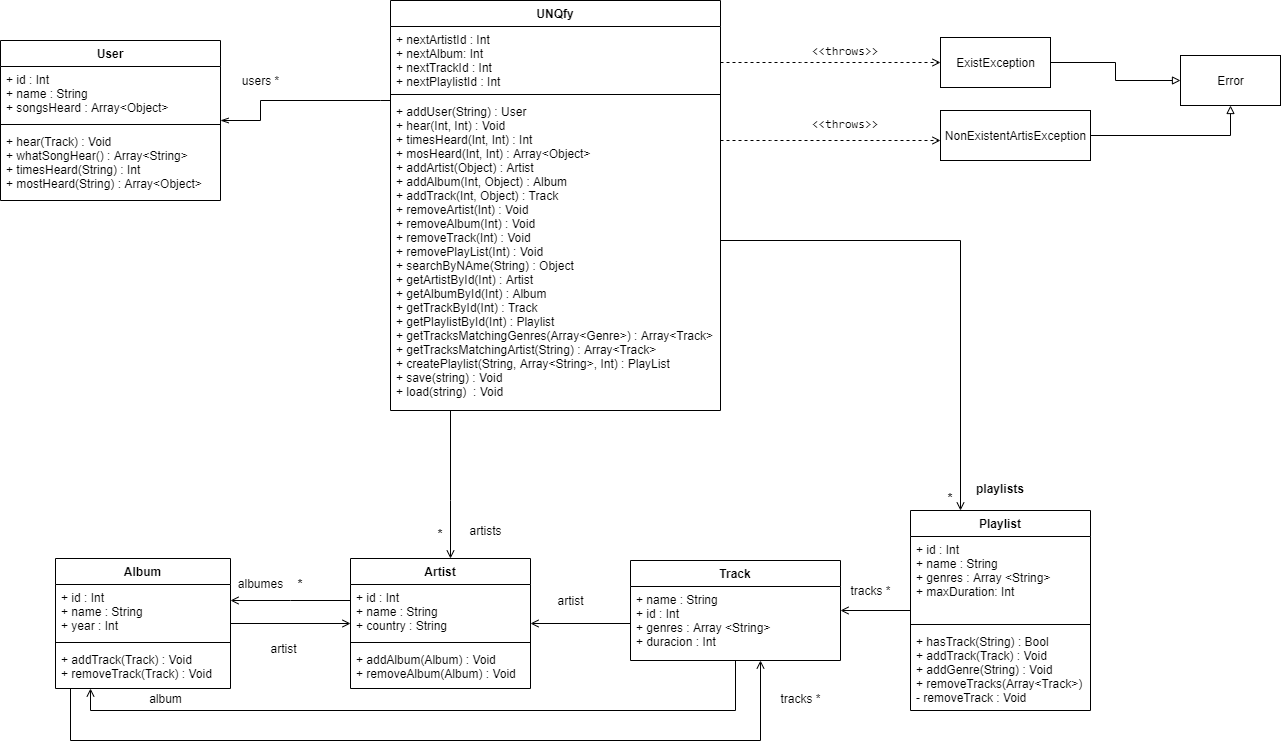

The diagram above was exported from draw.io. Its source (the exported page's mxGraphModel, read from the mxfile embedded in the PNG):
<mxGraphModel dx="1422" dy="745" grid="1" gridSize="10" guides="1" tooltips="1" connect="1" arrows="1" fold="1" page="1" pageScale="1" pageWidth="827" pageHeight="1169" math="0" shadow="0">
  <root>
    <mxCell id="0" />
    <mxCell id="1" parent="0" />
    <mxCell id="xxCfOzBBo3J1vlMLFVWP-2" style="edgeStyle=orthogonalEdgeStyle;rounded=0;orthogonalLoop=1;jettySize=auto;html=1;endArrow=open;endFill=0;" parent="1" source="0iMI0Pr9-NxzizguFBqQ-13" target="0iMI0Pr9-NxzizguFBqQ-9" edge="1">
      <mxGeometry relative="1" as="geometry" />
    </mxCell>
    <mxCell id="xxCfOzBBo3J1vlMLFVWP-22" style="edgeStyle=orthogonalEdgeStyle;rounded=0;orthogonalLoop=1;jettySize=auto;html=1;endArrow=open;endFill=0;" parent="1" source="0iMI0Pr9-NxzizguFBqQ-41" target="0iMI0Pr9-NxzizguFBqQ-46" edge="1">
      <mxGeometry relative="1" as="geometry">
        <mxPoint x="380" y="531" as="sourcePoint" />
        <mxPoint x="211" y="527" as="targetPoint" />
        <Array as="points">
          <mxPoint x="330" y="710" />
          <mxPoint x="330" y="710" />
        </Array>
      </mxGeometry>
    </mxCell>
    <mxCell id="oLJZo9ufCcqdKKTZj0_m-5" style="edgeStyle=orthogonalEdgeStyle;rounded=0;orthogonalLoop=1;jettySize=auto;html=1;endArrow=openThin;endFill=0;" parent="1" source="oLJZo9ufCcqdKKTZj0_m-10" target="oLJZo9ufCcqdKKTZj0_m-1" edge="1">
      <mxGeometry relative="1" as="geometry">
        <mxPoint x="420" y="145" as="sourcePoint" />
        <Array as="points">
          <mxPoint x="420" y="210" />
          <mxPoint x="300" y="210" />
          <mxPoint x="300" y="230" />
        </Array>
      </mxGeometry>
    </mxCell>
    <mxCell id="xxCfOzBBo3J1vlMLFVWP-24" style="edgeStyle=orthogonalEdgeStyle;rounded=0;orthogonalLoop=1;jettySize=auto;html=1;endArrow=open;endFill=0;" parent="1" source="oLJZo9ufCcqdKKTZj0_m-10" target="0iMI0Pr9-NxzizguFBqQ-41" edge="1">
      <mxGeometry relative="1" as="geometry">
        <mxPoint x="450" y="363" as="targetPoint" />
        <Array as="points">
          <mxPoint x="490" y="610" />
          <mxPoint x="490" y="610" />
        </Array>
        <mxPoint x="450" y="250" as="sourcePoint" />
      </mxGeometry>
    </mxCell>
    <mxCell id="xxCfOzBBo3J1vlMLFVWP-26" style="edgeStyle=orthogonalEdgeStyle;rounded=0;orthogonalLoop=1;jettySize=auto;html=1;endArrow=open;endFill=0;" parent="1" source="oLJZo9ufCcqdKKTZj0_m-10" target="0iMI0Pr9-NxzizguFBqQ-13" edge="1">
      <mxGeometry relative="1" as="geometry">
        <Array as="points">
          <mxPoint x="1000" y="350" />
        </Array>
        <mxPoint x="730" y="140" as="sourcePoint" />
      </mxGeometry>
    </mxCell>
    <mxCell id="0iMI0Pr9-NxzizguFBqQ-25" value="artists" style="text;html=1;align=center;verticalAlign=middle;resizable=0;points=[];autosize=1;" parent="1" vertex="1">
      <mxGeometry x="500" y="630" width="50" height="20" as="geometry" />
    </mxCell>
    <mxCell id="xxCfOzBBo3J1vlMLFVWP-32" value="*" style="text;align=center;fontStyle=1;verticalAlign=middle;spacingLeft=3;spacingRight=3;strokeColor=none;rotatable=0;points=[[0,0.5],[1,0.5]];portConstraint=eastwest;" parent="1" vertex="1">
      <mxGeometry x="950" y="594" width="80" height="26" as="geometry" />
    </mxCell>
    <mxCell id="xxCfOzBBo3J1vlMLFVWP-34" value="*" style="text;align=center;fontStyle=1;verticalAlign=middle;spacingLeft=3;spacingRight=3;strokeColor=none;rotatable=0;points=[[0,0.5],[1,0.5]];portConstraint=eastwest;" parent="1" vertex="1">
      <mxGeometry x="440" y="630" width="80" height="26" as="geometry" />
    </mxCell>
    <mxCell id="xxCfOzBBo3J1vlMLFVWP-35" value="*" style="text;align=center;fontStyle=1;verticalAlign=middle;spacingLeft=3;spacingRight=3;strokeColor=none;rotatable=0;points=[[0,0.5],[1,0.5]];portConstraint=eastwest;" parent="1" vertex="1">
      <mxGeometry x="300" y="680" width="80" height="26" as="geometry" />
    </mxCell>
    <mxCell id="xxCfOzBBo3J1vlMLFVWP-39" value="playlists" style="text;align=center;fontStyle=1;verticalAlign=middle;spacingLeft=3;spacingRight=3;strokeColor=none;rotatable=0;points=[[0,0.5],[1,0.5]];portConstraint=eastwest;" parent="1" vertex="1">
      <mxGeometry x="1000" y="585" width="80" height="26" as="geometry" />
    </mxCell>
    <mxCell id="0iMI0Pr9-NxzizguFBqQ-31" style="edgeStyle=orthogonalEdgeStyle;rounded=0;orthogonalLoop=1;jettySize=auto;html=1;endArrow=open;endFill=0;" parent="1" source="0iMI0Pr9-NxzizguFBqQ-10" target="0iMI0Pr9-NxzizguFBqQ-45" edge="1">
      <mxGeometry relative="1" as="geometry">
        <mxPoint x="390" y="610" as="sourcePoint" />
        <mxPoint x="130" y="567" as="targetPoint" />
        <Array as="points">
          <mxPoint x="775" y="820" />
          <mxPoint x="130" y="820" />
        </Array>
      </mxGeometry>
    </mxCell>
    <mxCell id="0iMI0Pr9-NxzizguFBqQ-28" style="edgeStyle=orthogonalEdgeStyle;rounded=0;orthogonalLoop=1;jettySize=auto;html=1;endArrow=open;endFill=0;" parent="1" source="0iMI0Pr9-NxzizguFBqQ-45" target="0iMI0Pr9-NxzizguFBqQ-41" edge="1">
      <mxGeometry relative="1" as="geometry">
        <mxPoint x="211" y="540" as="sourcePoint" />
        <mxPoint x="380" y="540" as="targetPoint" />
        <Array as="points" />
      </mxGeometry>
    </mxCell>
    <mxCell id="0iMI0Pr9-NxzizguFBqQ-29" value="albumes" style="text;html=1;align=center;verticalAlign=middle;resizable=0;points=[];autosize=1;" parent="1" vertex="1">
      <mxGeometry x="270" y="683" width="60" height="20" as="geometry" />
    </mxCell>
    <mxCell id="0iMI0Pr9-NxzizguFBqQ-37" style="edgeStyle=orthogonalEdgeStyle;rounded=0;orthogonalLoop=1;jettySize=auto;html=1;endArrow=open;endFill=0;" parent="1" source="0iMI0Pr9-NxzizguFBqQ-10" target="0iMI0Pr9-NxzizguFBqQ-41" edge="1">
      <mxGeometry relative="1" as="geometry">
        <mxPoint x="540" y="531" as="targetPoint" />
      </mxGeometry>
    </mxCell>
    <mxCell id="0iMI0Pr9-NxzizguFBqQ-38" style="edgeStyle=orthogonalEdgeStyle;rounded=0;orthogonalLoop=1;jettySize=auto;html=1;endArrow=open;endFill=0;" parent="1" source="0iMI0Pr9-NxzizguFBqQ-45" target="0iMI0Pr9-NxzizguFBqQ-10" edge="1">
      <mxGeometry relative="1" as="geometry">
        <mxPoint x="110" y="567" as="sourcePoint" />
        <Array as="points">
          <mxPoint x="110" y="850" />
          <mxPoint x="800" y="850" />
        </Array>
      </mxGeometry>
    </mxCell>
    <mxCell id="0iMI0Pr9-NxzizguFBqQ-39" value="tracks *" style="text;html=1;align=center;verticalAlign=middle;resizable=0;points=[];autosize=1;" parent="1" vertex="1">
      <mxGeometry x="810" y="798" width="60" height="20" as="geometry" />
    </mxCell>
    <mxCell id="0iMI0Pr9-NxzizguFBqQ-40" value="tracks *" style="text;html=1;align=center;verticalAlign=middle;resizable=0;points=[];autosize=1;" parent="1" vertex="1">
      <mxGeometry x="880" y="690" width="60" height="20" as="geometry" />
    </mxCell>
    <mxCell id="j7zjctmpBEvOwxwcSyWZ-1" value="album" style="text;html=1;align=center;verticalAlign=middle;resizable=0;points=[];autosize=1;" parent="1" vertex="1">
      <mxGeometry x="180" y="798" width="50" height="20" as="geometry" />
    </mxCell>
    <mxCell id="j7zjctmpBEvOwxwcSyWZ-4" value="artist" style="text;html=1;align=center;verticalAlign=middle;resizable=0;points=[];autosize=1;" parent="1" vertex="1">
      <mxGeometry x="590" y="700" width="40" height="20" as="geometry" />
    </mxCell>
    <mxCell id="oLJZo9ufCcqdKKTZj0_m-6" value="users *" style="text;html=1;align=center;verticalAlign=middle;resizable=0;points=[];autosize=1;" parent="1" vertex="1">
      <mxGeometry x="270" y="180" width="60" height="20" as="geometry" />
    </mxCell>
    <mxCell id="oLJZo9ufCcqdKKTZj0_m-1" value="User" style="swimlane;fontStyle=1;align=center;verticalAlign=top;childLayout=stackLayout;horizontal=1;startSize=26;horizontalStack=0;resizeParent=1;resizeParentMax=0;resizeLast=0;collapsible=1;marginBottom=0;" parent="1" vertex="1">
      <mxGeometry x="40" y="150" width="220" height="160" as="geometry" />
    </mxCell>
    <mxCell id="oLJZo9ufCcqdKKTZj0_m-2" value="+ id : Int&#10;+ name : String&#10;+ songsHeard : Array&lt;Object&gt;&#10;&#10;" style="text;strokeColor=none;fillColor=none;align=left;verticalAlign=top;spacingLeft=4;spacingRight=4;overflow=hidden;rotatable=0;points=[[0,0.5],[1,0.5]];portConstraint=eastwest;" parent="oLJZo9ufCcqdKKTZj0_m-1" vertex="1">
      <mxGeometry y="26" width="220" height="54" as="geometry" />
    </mxCell>
    <mxCell id="oLJZo9ufCcqdKKTZj0_m-3" value="" style="line;strokeWidth=1;fillColor=none;align=left;verticalAlign=middle;spacingTop=-1;spacingLeft=3;spacingRight=3;rotatable=0;labelPosition=right;points=[];portConstraint=eastwest;" parent="oLJZo9ufCcqdKKTZj0_m-1" vertex="1">
      <mxGeometry y="80" width="220" height="8" as="geometry" />
    </mxCell>
    <mxCell id="oLJZo9ufCcqdKKTZj0_m-4" value="+ hear(Track) : Void&#10;+ whatSongHear() : Array&lt;String&gt;&#10;+ timesHeard(String) : Int&#10;+ mostHeard(String) : Array&lt;Object&gt;&#10; " style="text;strokeColor=none;fillColor=none;align=left;verticalAlign=top;spacingLeft=4;spacingRight=4;overflow=hidden;rotatable=0;points=[[0,0.5],[1,0.5]];portConstraint=eastwest;" parent="oLJZo9ufCcqdKKTZj0_m-1" vertex="1">
      <mxGeometry y="88" width="220" height="72" as="geometry" />
    </mxCell>
    <mxCell id="oLJZo9ufCcqdKKTZj0_m-23" style="edgeStyle=orthogonalEdgeStyle;rounded=0;orthogonalLoop=1;jettySize=auto;html=1;endArrow=block;endFill=0;" parent="1" source="oLJZo9ufCcqdKKTZj0_m-15" target="oLJZo9ufCcqdKKTZj0_m-22" edge="1">
      <mxGeometry relative="1" as="geometry" />
    </mxCell>
    <mxCell id="oLJZo9ufCcqdKKTZj0_m-15" value="ExistException" style="html=1;" parent="1" vertex="1">
      <mxGeometry x="980" y="147" width="110" height="50" as="geometry" />
    </mxCell>
    <mxCell id="oLJZo9ufCcqdKKTZj0_m-16" style="edgeStyle=orthogonalEdgeStyle;rounded=0;orthogonalLoop=1;jettySize=auto;html=1;endArrow=open;endFill=0;dashed=1;" parent="1" source="oLJZo9ufCcqdKKTZj0_m-8" target="oLJZo9ufCcqdKKTZj0_m-15" edge="1">
      <mxGeometry relative="1" as="geometry">
        <Array as="points">
          <mxPoint x="840" y="172" />
          <mxPoint x="840" y="172" />
        </Array>
      </mxGeometry>
    </mxCell>
    <mxCell id="oLJZo9ufCcqdKKTZj0_m-17" value="&lt;!--StartFragment--&gt;&lt;code&gt;&amp;lt;&amp;lt;throws&amp;gt;&amp;gt;&lt;/code&gt;&lt;!--EndFragment--&gt;" style="text;whiteSpace=wrap;html=1;" parent="1" vertex="1">
      <mxGeometry x="850" y="147" width="100" height="30" as="geometry" />
    </mxCell>
    <mxCell id="oLJZo9ufCcqdKKTZj0_m-24" style="edgeStyle=orthogonalEdgeStyle;rounded=0;orthogonalLoop=1;jettySize=auto;html=1;endArrow=block;endFill=0;" parent="1" source="oLJZo9ufCcqdKKTZj0_m-18" target="oLJZo9ufCcqdKKTZj0_m-22" edge="1">
      <mxGeometry relative="1" as="geometry" />
    </mxCell>
    <mxCell id="oLJZo9ufCcqdKKTZj0_m-18" value="NonExistentArtisException" style="html=1;" parent="1" vertex="1">
      <mxGeometry x="980" y="220" width="150" height="50" as="geometry" />
    </mxCell>
    <mxCell id="oLJZo9ufCcqdKKTZj0_m-19" style="edgeStyle=orthogonalEdgeStyle;rounded=0;orthogonalLoop=1;jettySize=auto;html=1;endArrow=open;endFill=0;dashed=1;" parent="1" source="oLJZo9ufCcqdKKTZj0_m-10" edge="1">
      <mxGeometry relative="1" as="geometry">
        <mxPoint x="750" y="250" as="sourcePoint" />
        <mxPoint x="980" y="250" as="targetPoint" />
        <Array as="points">
          <mxPoint x="810" y="250" />
          <mxPoint x="810" y="250" />
        </Array>
      </mxGeometry>
    </mxCell>
    <mxCell id="oLJZo9ufCcqdKKTZj0_m-20" value="&lt;!--StartFragment--&gt;&lt;code&gt;&amp;lt;&amp;lt;throws&amp;gt;&amp;gt;&lt;/code&gt;&lt;!--EndFragment--&gt;" style="text;whiteSpace=wrap;html=1;" parent="1" vertex="1">
      <mxGeometry x="850" y="220" width="100" height="30" as="geometry" />
    </mxCell>
    <mxCell id="oLJZo9ufCcqdKKTZj0_m-22" value="Error" style="html=1;" parent="1" vertex="1">
      <mxGeometry x="1220" y="165" width="100" height="50" as="geometry" />
    </mxCell>
    <mxCell id="0iMI0Pr9-NxzizguFBqQ-9" value="Track" style="swimlane;fontStyle=1;align=center;verticalAlign=top;childLayout=stackLayout;horizontal=1;startSize=26;horizontalStack=0;resizeParent=1;resizeParentMax=0;resizeLast=0;collapsible=1;marginBottom=0;" parent="1" vertex="1">
      <mxGeometry x="670" y="670" width="210" height="100" as="geometry" />
    </mxCell>
    <mxCell id="0iMI0Pr9-NxzizguFBqQ-10" value="+ name : String&#10;+ id : Int&#10;+ genres : Array &lt;String&gt;&#10;+ duracion : Int&#10;&#10;" style="text;strokeColor=none;fillColor=none;align=left;verticalAlign=top;spacingLeft=4;spacingRight=4;overflow=hidden;rotatable=0;points=[[0,0.5],[1,0.5]];portConstraint=eastwest;" parent="0iMI0Pr9-NxzizguFBqQ-9" vertex="1">
      <mxGeometry y="26" width="210" height="74" as="geometry" />
    </mxCell>
    <mxCell id="0iMI0Pr9-NxzizguFBqQ-13" value="Playlist" style="swimlane;fontStyle=1;align=center;verticalAlign=top;childLayout=stackLayout;horizontal=1;startSize=26;horizontalStack=0;resizeParent=1;resizeParentMax=0;resizeLast=0;collapsible=1;marginBottom=0;" parent="1" vertex="1">
      <mxGeometry x="950" y="620" width="180" height="200" as="geometry" />
    </mxCell>
    <mxCell id="0iMI0Pr9-NxzizguFBqQ-14" value="+ id : Int&#10;+ name : String&#10;+ genres : Array &lt;String&gt;&#10;+ maxDuration: Int" style="text;strokeColor=none;fillColor=none;align=left;verticalAlign=top;spacingLeft=4;spacingRight=4;overflow=hidden;rotatable=0;points=[[0,0.5],[1,0.5]];portConstraint=eastwest;" parent="0iMI0Pr9-NxzizguFBqQ-13" vertex="1">
      <mxGeometry y="26" width="180" height="84" as="geometry" />
    </mxCell>
    <mxCell id="0iMI0Pr9-NxzizguFBqQ-15" value="" style="line;strokeWidth=1;fillColor=none;align=left;verticalAlign=middle;spacingTop=-1;spacingLeft=3;spacingRight=3;rotatable=0;labelPosition=right;points=[];portConstraint=eastwest;" parent="0iMI0Pr9-NxzizguFBqQ-13" vertex="1">
      <mxGeometry y="110" width="180" height="8" as="geometry" />
    </mxCell>
    <mxCell id="0iMI0Pr9-NxzizguFBqQ-16" value="+ hasTrack(String) : Bool&#10;+ addTrack(Track) : Void&#10;+ addGenre(String) : Void&#10;+ removeTracks(Array&lt;Track&gt;)&#10;- removeTrack : Void&#10;" style="text;strokeColor=none;fillColor=none;align=left;verticalAlign=top;spacingLeft=4;spacingRight=4;overflow=hidden;rotatable=0;points=[[0,0.5],[1,0.5]];portConstraint=eastwest;" parent="0iMI0Pr9-NxzizguFBqQ-13" vertex="1">
      <mxGeometry y="118" width="180" height="82" as="geometry" />
    </mxCell>
    <mxCell id="0iMI0Pr9-NxzizguFBqQ-41" value="Artist" style="swimlane;fontStyle=1;align=center;verticalAlign=top;childLayout=stackLayout;horizontal=1;startSize=26;horizontalStack=0;resizeParent=1;resizeParentMax=0;resizeLast=0;collapsible=1;marginBottom=0;" parent="1" vertex="1">
      <mxGeometry x="390" y="668" width="180" height="130" as="geometry" />
    </mxCell>
    <mxCell id="0iMI0Pr9-NxzizguFBqQ-42" value="+ id : Int&#10;+ name : String&#10;+ country : String" style="text;strokeColor=none;fillColor=none;align=left;verticalAlign=top;spacingLeft=4;spacingRight=4;overflow=hidden;rotatable=0;points=[[0,0.5],[1,0.5]];portConstraint=eastwest;" parent="0iMI0Pr9-NxzizguFBqQ-41" vertex="1">
      <mxGeometry y="26" width="180" height="54" as="geometry" />
    </mxCell>
    <mxCell id="0iMI0Pr9-NxzizguFBqQ-43" value="" style="line;strokeWidth=1;fillColor=none;align=left;verticalAlign=middle;spacingTop=-1;spacingLeft=3;spacingRight=3;rotatable=0;labelPosition=right;points=[];portConstraint=eastwest;" parent="0iMI0Pr9-NxzizguFBqQ-41" vertex="1">
      <mxGeometry y="80" width="180" height="8" as="geometry" />
    </mxCell>
    <mxCell id="0iMI0Pr9-NxzizguFBqQ-44" value="+ addAlbum(Album) : Void&#10;+ removeAlbum(Album) : Void&#10;" style="text;strokeColor=none;fillColor=none;align=left;verticalAlign=top;spacingLeft=4;spacingRight=4;overflow=hidden;rotatable=0;points=[[0,0.5],[1,0.5]];portConstraint=eastwest;" parent="0iMI0Pr9-NxzizguFBqQ-41" vertex="1">
      <mxGeometry y="88" width="180" height="42" as="geometry" />
    </mxCell>
    <mxCell id="0iMI0Pr9-NxzizguFBqQ-45" value="Album" style="swimlane;fontStyle=1;align=center;verticalAlign=top;childLayout=stackLayout;horizontal=1;startSize=26;horizontalStack=0;resizeParent=1;resizeParentMax=0;resizeLast=0;collapsible=1;marginBottom=0;" parent="1" vertex="1">
      <mxGeometry x="95" y="668" width="175" height="130" as="geometry" />
    </mxCell>
    <mxCell id="0iMI0Pr9-NxzizguFBqQ-46" value="+ id : Int&#10;+ name : String&#10;+ year : Int" style="text;strokeColor=none;fillColor=none;align=left;verticalAlign=top;spacingLeft=4;spacingRight=4;overflow=hidden;rotatable=0;points=[[0,0.5],[1,0.5]];portConstraint=eastwest;" parent="0iMI0Pr9-NxzizguFBqQ-45" vertex="1">
      <mxGeometry y="26" width="175" height="54" as="geometry" />
    </mxCell>
    <mxCell id="0iMI0Pr9-NxzizguFBqQ-47" value="" style="line;strokeWidth=1;fillColor=none;align=left;verticalAlign=middle;spacingTop=-1;spacingLeft=3;spacingRight=3;rotatable=0;labelPosition=right;points=[];portConstraint=eastwest;" parent="0iMI0Pr9-NxzizguFBqQ-45" vertex="1">
      <mxGeometry y="80" width="175" height="8" as="geometry" />
    </mxCell>
    <mxCell id="0iMI0Pr9-NxzizguFBqQ-48" value="+ addTrack(Track) : Void&#10;+ removeTrack(Track) : Void&#10;" style="text;strokeColor=none;fillColor=none;align=left;verticalAlign=top;spacingLeft=4;spacingRight=4;overflow=hidden;rotatable=0;points=[[0,0.5],[1,0.5]];portConstraint=eastwest;" parent="0iMI0Pr9-NxzizguFBqQ-45" vertex="1">
      <mxGeometry y="88" width="175" height="42" as="geometry" />
    </mxCell>
    <mxCell id="oLJZo9ufCcqdKKTZj0_m-7" value="UNQfy" style="swimlane;fontStyle=1;align=center;verticalAlign=top;childLayout=stackLayout;horizontal=1;startSize=26;horizontalStack=0;resizeParent=1;resizeParentMax=0;resizeLast=0;collapsible=1;marginBottom=0;" parent="1" vertex="1">
      <mxGeometry x="430" y="110" width="330" height="410" as="geometry" />
    </mxCell>
    <mxCell id="oLJZo9ufCcqdKKTZj0_m-8" value="+ nextArtistId : Int&#10;+ nextAlbum: Int&#10;+ nextTrackId : Int&#10;+ nextPlaylistId : Int" style="text;strokeColor=none;fillColor=none;align=left;verticalAlign=top;spacingLeft=4;spacingRight=4;overflow=hidden;rotatable=0;points=[[0,0.5],[1,0.5]];portConstraint=eastwest;" parent="oLJZo9ufCcqdKKTZj0_m-7" vertex="1">
      <mxGeometry y="26" width="330" height="64" as="geometry" />
    </mxCell>
    <mxCell id="oLJZo9ufCcqdKKTZj0_m-9" value="" style="line;strokeWidth=1;fillColor=none;align=left;verticalAlign=middle;spacingTop=-1;spacingLeft=3;spacingRight=3;rotatable=0;labelPosition=right;points=[];portConstraint=eastwest;" parent="oLJZo9ufCcqdKKTZj0_m-7" vertex="1">
      <mxGeometry y="90" width="330" height="8" as="geometry" />
    </mxCell>
    <mxCell id="oLJZo9ufCcqdKKTZj0_m-10" value="+ addUser(String) : User&#10;+ hear(Int, Int) : Void&#10;+ timesHeard(Int, Int) : Int&#10;+ mosHeard(Int, Int) : Array&lt;Object&gt;&#10;+ addArtist(Object) : Artist&#10;+ addAlbum(Int, Object) : Album&#10;+ addTrack(Int, Object) : Track&#10;+ removeArtist(Int) : Void&#10;+ removeAlbum(Int) : Void&#10;+ removeTrack(Int) : Void&#10;+ removePlayList(Int) : Void&#10;+ searchByNAme(String) : Object&#10;+ getArtistById(Int) : Artist&#10;+ getAlbumById(Int) : Album&#10;+ getTrackById(Int) : Track&#10;+ getPlaylistById(Int) : Playlist&#10;+ getTracksMatchingGenres(Array&lt;Genre&gt;) : Array&lt;Track&gt;&#10;+ getTracksMatchingArtist(String) : Array&lt;Track&gt;&#10;+ createPlaylist(String, Array&lt;String&gt;, Int) : PlayList&#10;+ save(string) : Void&#10;+ load(string)  : Void&#10;&#10;&#10;&#10;&#10;" style="text;strokeColor=none;fillColor=none;align=left;verticalAlign=top;spacingLeft=4;spacingRight=4;overflow=hidden;rotatable=0;points=[[0,0.5],[1,0.5]];portConstraint=eastwest;" parent="oLJZo9ufCcqdKKTZj0_m-7" vertex="1">
      <mxGeometry y="98" width="330" height="312" as="geometry" />
    </mxCell>
    <mxCell id="oLJZo9ufCcqdKKTZj0_m-26" value="artist" style="text;html=1;align=center;verticalAlign=middle;resizable=0;points=[];autosize=1;" parent="1" vertex="1">
      <mxGeometry x="303" y="748" width="40" height="20" as="geometry" />
    </mxCell>
  </root>
</mxGraphModel>